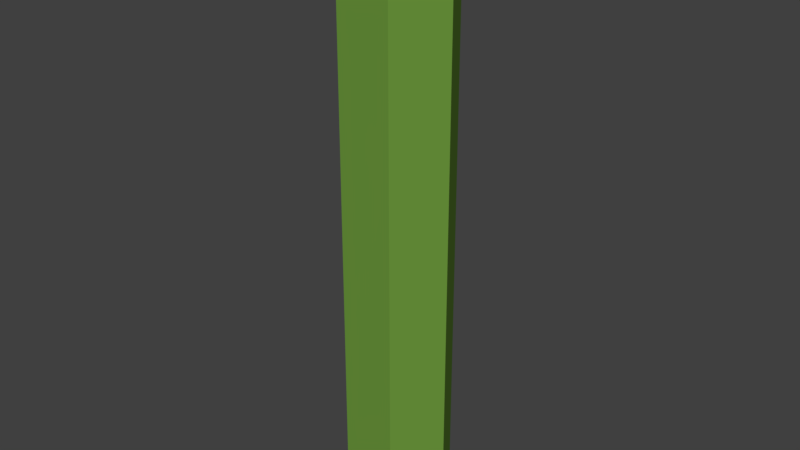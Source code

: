 # Source: Exa.blend  (saved by Blender 2.79.0; exported with 4.5.12 LTS)
import bpy
from mathutils import Matrix  # noqa: F401  (used for matrix-valued properties, if any)

bpy.ops.wm.read_factory_settings(use_empty=True)
scene = bpy.context.scene
scene.name = 'Scene'

# ---- collections
col_collection_1 = bpy.data.collections.new('Collection 1'); scene.collection.children.link(col_collection_1)

# ---- materials (node trees are filled in below, after node groups)
mat_material_001 = bpy.data.materials.new('Material.001')
mat_material_001.alpha_threshold = 0.0
mat_material_001.use_transparent_shadow = False
mat_material_001.diffuse_color = (0.153, 0.3185, 0.04692, 1.0)
mat_material_001.roughness = 0.5

# ---- material node trees

# ---- world
world_world = bpy.data.worlds.new('World'); scene.world = world_world
world_world.color = (0.05088, 0.05088, 0.05088)
world_world.use_sun_shadow = False
world_world.sun_shadow_jitter_overblur = 0.0
world_world.cycles.sampling_method = 'MANUAL'

# ---- meshes
me_exatile = bpy.data.meshes.new('ExaTile')
me_exatile.from_pydata([(1.064e-08, -4.045e-08, -2.384e-07), (-1.0, -1.192e-07, -2.384e-07), (-0.5, -0.866, -2.384e-07), (0.5, -0.866, -2.384e-07), (1.0, 1.192e-07, -2.384e-07), (0.5, 0.866, -2.384e-07), (-0.5, 0.866, -2.384e-07), (-1.0, -1.192e-07, -11.0), (-0.5, -0.866, -11.0), (0.5, -0.866, -11.0), (1.0, 1.192e-07, -11.0), (0.5, 0.866, -11.0), (-0.5, 0.866, -11.0)], [], [(0, 1, 2), (0, 2, 3), (0, 3, 4), (0, 4, 5), (0, 5, 6), (0, 6, 1), (6, 12, 7, 1), (1, 7, 8, 2), (5, 11, 12, 6), (4, 10, 11, 5), (3, 9, 10, 4), (2, 8, 9, 3)])
me_exatile.materials.append(mat_material_001)
me_exatile.use_remesh_preserve_volume = False
me_exatile.use_remesh_preserve_attributes = False
me_exatile.use_mirror_vertex_groups = False
me_exatile.update()

# ---- objects
ob_exatile = bpy.data.objects.new('ExaTile', me_exatile)

# ---- transforms, parenting, visibility, modifiers, constraints
ob_exatile.location = (0.0, 0.0, 0.0)
ob_exatile.lineart.crease_threshold = 0.0

# ---- collection membership
col_collection_1.objects.link(ob_exatile)

# ---- scene / render settings (as saved in the file)
scene.frame_start = 1; scene.frame_end = 250; scene.frame_set(1)
scene.render.engine = 'BLENDER_EEVEE_NEXT'
scene.render.resolution_percentage = 50
scene.render.dither_intensity = 0.0
scene.cycles.use_denoising = False
scene.cycles.samples = 128
scene.cycles.sampling_pattern = 'TABULATED_SOBOL'
scene.cycles.use_adaptive_sampling = False
scene.cycles.use_light_tree = False
scene.cycles.blur_glossy = 0.0
scene.cycles.sample_clamp_indirect = 0.0
scene.view_settings.view_transform = 'Standard'
bpy.context.view_layer.update()

# ---- added for rendering (the .blend has no active camera and no usable light): camera, sun
cam_auto = bpy.data.cameras.new('AutoCamera')
cam_auto.lens = 50.0
cam_auto.sensor_width = 36.0
cam_auto.clip_end = 1000.0
ob_auto_camera = bpy.data.objects.new('AutoCamera', cam_auto)
scene.collection.objects.link(ob_auto_camera)
ob_auto_camera.location = (10.4677, -12.5613, 2.87418)
ob_auto_camera.rotation_euler = (1.09748, -7.21219e-08, 0.694738)
scene.camera = ob_auto_camera
light_auto_sun = bpy.data.lights.new('AutoSun', 'SUN')
light_auto_sun.energy = 3.0
light_auto_sun.angle = 0.0523599
ob_auto_sun = bpy.data.objects.new('AutoSun', light_auto_sun)
scene.collection.objects.link(ob_auto_sun)
ob_auto_sun.rotation_euler = (0.872665, 0.174533, 0.523599)
bpy.context.view_layer.update()
